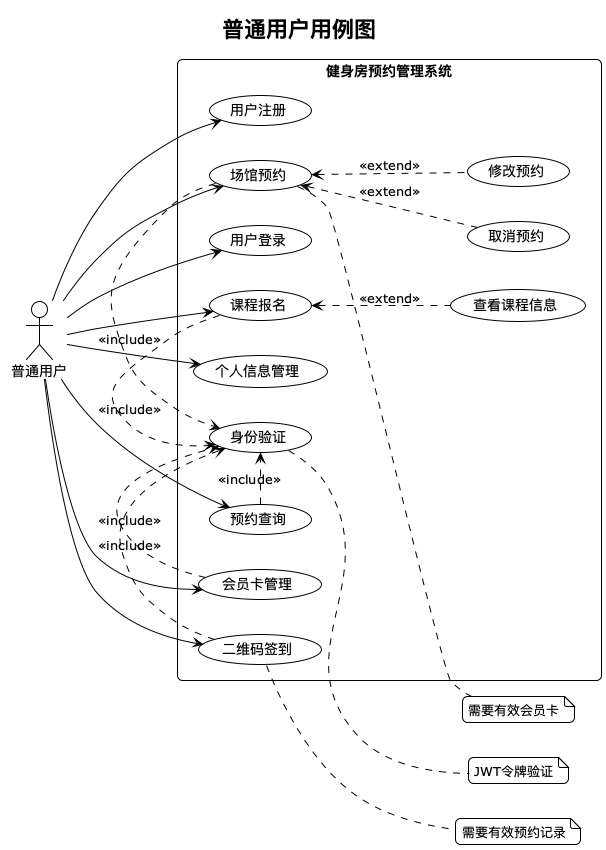

The diagram above was rendered by PlantUML. Its source (embedded in the PNG):
@startuml
!theme plain
skinparam backgroundColor white
skinparam shadowing false
skinparam roundCorner 10
skinparam packageStyle rectangle

title 普通用户用例图

left to right direction

actor "普通用户" as User
rectangle "健身房预约管理系统" {
    usecase "用户注册" as UC1
    usecase "用户登录" as UC2
    usecase "个人信息管理" as UC3
    usecase "场馆预约" as UC4
    usecase "课程报名" as UC5
    usecase "预约查询" as UC6
    usecase "会员卡管理" as UC7
    usecase "二维码签到" as UC8
    usecase "修改预约" as UC9
    usecase "取消预约" as UC10
    usecase "查看课程信息" as UC11
    usecase "身份验证" as UC12
}

User --> UC1
User --> UC2
User --> UC3
User --> UC4
User --> UC5
User --> UC6
User --> UC7
User --> UC8

UC4 .> UC12 : <<include>>
UC5 .> UC12 : <<include>>
UC6 .> UC12 : <<include>>
UC7 .> UC12 : <<include>>
UC8 .> UC12 : <<include>>

UC4 <.. UC9 : <<extend>>
UC4 <.. UC10 : <<extend>>
UC5 <.. UC11 : <<extend>>

note right of UC4 : 需要有效会员卡
note right of UC8 : 需要有效预约记录
note right of UC12 : JWT令牌验证

@enduml